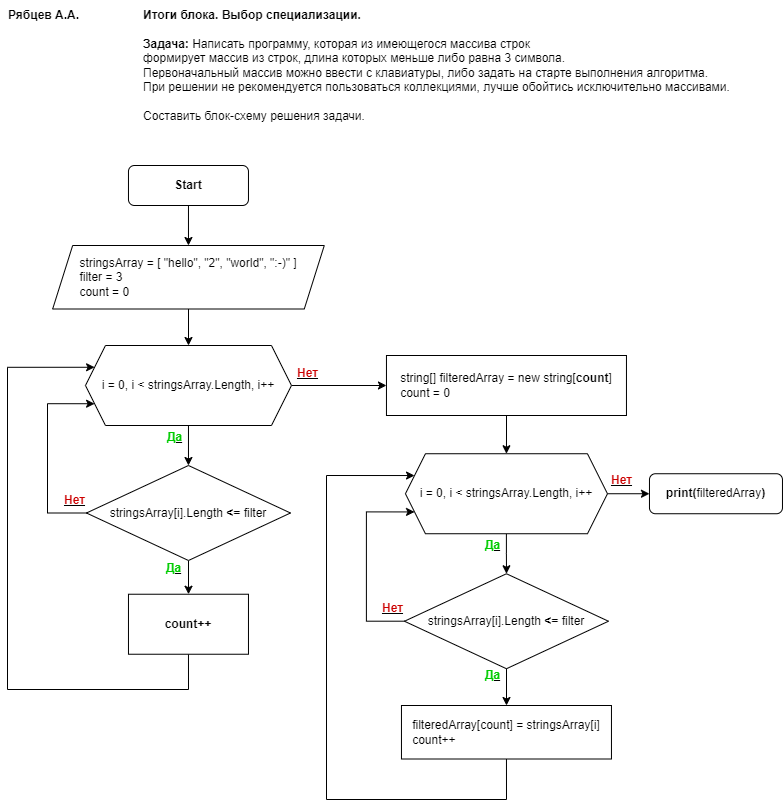

The diagram above was exported from draw.io. Its source (the exported page's mxGraphModel, read from the mxfile embedded in the PNG):
<mxGraphModel dx="2074" dy="1116" grid="1" gridSize="10" guides="1" tooltips="1" connect="1" arrows="1" fold="1" page="1" pageScale="1" pageWidth="827" pageHeight="1169" math="0" shadow="0">
  <root>
    <mxCell id="0" />
    <mxCell id="1" parent="0" />
    <mxCell id="kxU1ffu732CqR8aT-jwY-1" value="&lt;b&gt;Рябцев А.А.&lt;/b&gt;" style="text;html=1;align=left;verticalAlign=middle;resizable=0;points=[];autosize=1;strokeColor=none;fillColor=none;" vertex="1" parent="1">
      <mxGeometry x="25" y="15" width="90" height="30" as="geometry" />
    </mxCell>
    <mxCell id="kxU1ffu732CqR8aT-jwY-7" value="&lt;b&gt;Итоги блока. Выбор специализации.&lt;br&gt;&amp;nbsp;&lt;/b&gt;&lt;br&gt;&lt;div style=&quot;&quot;&gt;&lt;b&gt;Задача:&amp;nbsp;&lt;/b&gt;&lt;span style=&quot;background-color: initial;&quot;&gt;Написать программу, которая из имеющегося массива строк&lt;/span&gt;&lt;/div&gt;&lt;div style=&quot;&quot;&gt;формирует массив из строк, длина которых меньше либо равна 3 символа.&lt;/div&gt;&lt;div style=&quot;&quot;&gt;Первоначальный массив можно ввести с клавиатуры, либо задать на старте выполнения алгоритма.&lt;/div&gt;&lt;div style=&quot;&quot;&gt;При решении не рекомендуется пользоваться коллекциями, лучше обойтись исключительно массивами.&lt;/div&gt;&lt;div&gt;&lt;br&gt;&lt;/div&gt;&lt;div&gt;Составить блок-схему решения задачи.&lt;br&gt;&lt;/div&gt;" style="text;html=1;align=left;verticalAlign=middle;resizable=0;points=[];autosize=1;strokeColor=none;fillColor=none;" vertex="1" parent="1">
      <mxGeometry x="160" y="15" width="610" height="130" as="geometry" />
    </mxCell>
    <mxCell id="kxU1ffu732CqR8aT-jwY-29" value="" style="edgeStyle=orthogonalEdgeStyle;rounded=0;orthogonalLoop=1;jettySize=auto;html=1;" edge="1" parent="1" source="kxU1ffu732CqR8aT-jwY-30" target="kxU1ffu732CqR8aT-jwY-33">
      <mxGeometry relative="1" as="geometry" />
    </mxCell>
    <mxCell id="kxU1ffu732CqR8aT-jwY-30" value="&lt;b&gt;Start&lt;/b&gt;" style="rounded=1;whiteSpace=wrap;html=1;fontSize=12;glass=0;strokeWidth=1;shadow=0;" vertex="1" parent="1">
      <mxGeometry x="146.97" y="180" width="120" height="40" as="geometry" />
    </mxCell>
    <mxCell id="kxU1ffu732CqR8aT-jwY-31" value="&lt;b&gt;print(&lt;/b&gt;filteredArray&lt;b&gt;)&lt;/b&gt;" style="rounded=1;whiteSpace=wrap;html=1;fontSize=12;glass=0;strokeWidth=1;shadow=0;" vertex="1" parent="1">
      <mxGeometry x="667.97" y="488.24" width="133" height="40" as="geometry" />
    </mxCell>
    <mxCell id="kxU1ffu732CqR8aT-jwY-58" value="" style="edgeStyle=orthogonalEdgeStyle;rounded=0;orthogonalLoop=1;jettySize=auto;html=1;" edge="1" parent="1" source="kxU1ffu732CqR8aT-jwY-33" target="kxU1ffu732CqR8aT-jwY-55">
      <mxGeometry relative="1" as="geometry" />
    </mxCell>
    <mxCell id="kxU1ffu732CqR8aT-jwY-33" value="&lt;div style=&quot;text-align: justify;&quot;&gt;&lt;span style=&quot;background-color: initial;&quot;&gt;stringsArray =&amp;nbsp;&lt;/span&gt;[ &quot;hello&quot;, &quot;2&quot;, &quot;world&quot;, &quot;:-)&quot; ]&lt;/div&gt;&lt;div style=&quot;text-align: justify;&quot;&gt;&lt;span style=&quot;background-color: initial;&quot;&gt;filter = 3&lt;/span&gt;&lt;br&gt;&lt;/div&gt;&lt;div style=&quot;text-align: justify;&quot;&gt;&lt;span style=&quot;background-color: initial;&quot;&gt;count = 0&lt;/span&gt;&lt;br&gt;&lt;/div&gt;" style="shape=parallelogram;perimeter=parallelogramPerimeter;whiteSpace=wrap;html=1;fixedSize=1;" vertex="1" parent="1">
      <mxGeometry x="71.16" y="260" width="271.62" height="63.5" as="geometry" />
    </mxCell>
    <mxCell id="kxU1ffu732CqR8aT-jwY-65" style="edgeStyle=orthogonalEdgeStyle;rounded=0;orthogonalLoop=1;jettySize=auto;html=1;entryX=0;entryY=0.25;entryDx=0;entryDy=0;exitX=0.5;exitY=1;exitDx=0;exitDy=0;" edge="1" parent="1" source="kxU1ffu732CqR8aT-jwY-67" target="kxU1ffu732CqR8aT-jwY-55">
      <mxGeometry relative="1" as="geometry">
        <Array as="points">
          <mxPoint x="206.97" y="704" />
          <mxPoint x="25.97" y="704" />
          <mxPoint x="25.97" y="382" />
        </Array>
      </mxGeometry>
    </mxCell>
    <mxCell id="kxU1ffu732CqR8aT-jwY-66" style="edgeStyle=orthogonalEdgeStyle;rounded=0;orthogonalLoop=1;jettySize=auto;html=1;entryX=0;entryY=0.75;entryDx=0;entryDy=0;" edge="1" parent="1" source="kxU1ffu732CqR8aT-jwY-46" target="kxU1ffu732CqR8aT-jwY-55">
      <mxGeometry relative="1" as="geometry">
        <Array as="points">
          <mxPoint x="65.97" y="527.5" />
          <mxPoint x="65.97" y="418.5" />
        </Array>
      </mxGeometry>
    </mxCell>
    <mxCell id="kxU1ffu732CqR8aT-jwY-68" value="" style="edgeStyle=orthogonalEdgeStyle;rounded=0;orthogonalLoop=1;jettySize=auto;html=1;" edge="1" parent="1" source="kxU1ffu732CqR8aT-jwY-46" target="kxU1ffu732CqR8aT-jwY-67">
      <mxGeometry relative="1" as="geometry" />
    </mxCell>
    <mxCell id="kxU1ffu732CqR8aT-jwY-46" value="stringsArray[i].Length&amp;nbsp;&lt;b&gt;&amp;lt;=&lt;/b&gt; filter" style="rhombus;whiteSpace=wrap;html=1;" vertex="1" parent="1">
      <mxGeometry x="104.97" y="480" width="204" height="95" as="geometry" />
    </mxCell>
    <mxCell id="kxU1ffu732CqR8aT-jwY-59" value="" style="edgeStyle=orthogonalEdgeStyle;rounded=0;orthogonalLoop=1;jettySize=auto;html=1;" edge="1" parent="1" source="kxU1ffu732CqR8aT-jwY-55">
      <mxGeometry relative="1" as="geometry">
        <mxPoint x="206.97" y="480" as="targetPoint" />
      </mxGeometry>
    </mxCell>
    <mxCell id="kxU1ffu732CqR8aT-jwY-73" value="" style="edgeStyle=orthogonalEdgeStyle;rounded=0;orthogonalLoop=1;jettySize=auto;html=1;" edge="1" parent="1" source="kxU1ffu732CqR8aT-jwY-55" target="kxU1ffu732CqR8aT-jwY-72">
      <mxGeometry relative="1" as="geometry" />
    </mxCell>
    <mxCell id="kxU1ffu732CqR8aT-jwY-55" value="i = 0, i &amp;lt; stringsArray.Length, i++" style="shape=hexagon;perimeter=hexagonPerimeter2;whiteSpace=wrap;html=1;fixedSize=1;" vertex="1" parent="1">
      <mxGeometry x="103.97" y="360" width="206" height="80" as="geometry" />
    </mxCell>
    <mxCell id="kxU1ffu732CqR8aT-jwY-60" value="&lt;b&gt;&lt;u&gt;&lt;font color=&quot;#cc0000&quot;&gt;Нет&lt;/font&gt;&lt;/u&gt;&lt;/b&gt;" style="text;html=1;align=center;verticalAlign=middle;resizable=0;points=[];autosize=1;strokeColor=none;fillColor=none;" vertex="1" parent="1">
      <mxGeometry x="73.35" y="499.5" width="40" height="30" as="geometry" />
    </mxCell>
    <mxCell id="kxU1ffu732CqR8aT-jwY-61" value="&lt;b&gt;&lt;u&gt;&lt;font color=&quot;#00cc00&quot;&gt;Да&lt;/font&gt;&lt;/u&gt;&lt;/b&gt;" style="text;html=1;align=center;verticalAlign=middle;resizable=0;points=[];autosize=1;strokeColor=none;fillColor=none;" vertex="1" parent="1">
      <mxGeometry x="171.97" y="567.5" width="40" height="30" as="geometry" />
    </mxCell>
    <mxCell id="kxU1ffu732CqR8aT-jwY-67" value="&lt;b&gt;count++&lt;/b&gt;" style="rounded=0;whiteSpace=wrap;html=1;" vertex="1" parent="1">
      <mxGeometry x="146.97" y="608.74" width="120" height="60" as="geometry" />
    </mxCell>
    <mxCell id="kxU1ffu732CqR8aT-jwY-69" value="&lt;b&gt;&lt;u&gt;&lt;font color=&quot;#00cc00&quot;&gt;Да&lt;/font&gt;&lt;/u&gt;&lt;/b&gt;" style="text;html=1;align=center;verticalAlign=middle;resizable=0;points=[];autosize=1;strokeColor=none;fillColor=none;" vertex="1" parent="1">
      <mxGeometry x="172.97" y="437" width="40" height="30" as="geometry" />
    </mxCell>
    <mxCell id="kxU1ffu732CqR8aT-jwY-70" value="&lt;b&gt;&lt;u&gt;&lt;font color=&quot;#cc0000&quot;&gt;Нет&lt;/font&gt;&lt;/u&gt;&lt;/b&gt;" style="text;html=1;align=center;verticalAlign=middle;resizable=0;points=[];autosize=1;strokeColor=none;fillColor=none;" vertex="1" parent="1">
      <mxGeometry x="305.97" y="373" width="40" height="30" as="geometry" />
    </mxCell>
    <mxCell id="kxU1ffu732CqR8aT-jwY-90" style="edgeStyle=orthogonalEdgeStyle;rounded=0;orthogonalLoop=1;jettySize=auto;html=1;entryX=0.5;entryY=0;entryDx=0;entryDy=0;" edge="1" parent="1" source="kxU1ffu732CqR8aT-jwY-72" target="kxU1ffu732CqR8aT-jwY-79">
      <mxGeometry relative="1" as="geometry" />
    </mxCell>
    <mxCell id="kxU1ffu732CqR8aT-jwY-72" value="&lt;span style=&quot;text-align: justify; background-color: initial;&quot;&gt;string[] filteredArray = new string[&lt;b&gt;count&lt;/b&gt;]&lt;/span&gt;&lt;br&gt;&lt;div style=&quot;border-color: var(--border-color); text-align: justify;&quot;&gt;count = 0&lt;br&gt;&lt;/div&gt;" style="rounded=0;whiteSpace=wrap;html=1;" vertex="1" parent="1">
      <mxGeometry x="404.96000000000004" y="370" width="240" height="60" as="geometry" />
    </mxCell>
    <mxCell id="kxU1ffu732CqR8aT-jwY-74" style="edgeStyle=orthogonalEdgeStyle;rounded=0;orthogonalLoop=1;jettySize=auto;html=1;entryX=0;entryY=0.25;entryDx=0;entryDy=0;exitX=0.5;exitY=1;exitDx=0;exitDy=0;" edge="1" parent="1" source="kxU1ffu732CqR8aT-jwY-82" target="kxU1ffu732CqR8aT-jwY-79">
      <mxGeometry relative="1" as="geometry">
        <Array as="points">
          <mxPoint x="524.97" y="814" />
          <mxPoint x="344.97" y="814" />
          <mxPoint x="344.97" y="490" />
        </Array>
      </mxGeometry>
    </mxCell>
    <mxCell id="kxU1ffu732CqR8aT-jwY-75" style="edgeStyle=orthogonalEdgeStyle;rounded=0;orthogonalLoop=1;jettySize=auto;html=1;entryX=0;entryY=0.75;entryDx=0;entryDy=0;" edge="1" parent="1" source="kxU1ffu732CqR8aT-jwY-77" target="kxU1ffu732CqR8aT-jwY-79">
      <mxGeometry relative="1" as="geometry">
        <Array as="points">
          <mxPoint x="384.94000000000005" y="635.74" />
          <mxPoint x="384.94000000000005" y="526.74" />
        </Array>
      </mxGeometry>
    </mxCell>
    <mxCell id="kxU1ffu732CqR8aT-jwY-76" value="" style="edgeStyle=orthogonalEdgeStyle;rounded=0;orthogonalLoop=1;jettySize=auto;html=1;" edge="1" parent="1" source="kxU1ffu732CqR8aT-jwY-77" target="kxU1ffu732CqR8aT-jwY-82">
      <mxGeometry relative="1" as="geometry" />
    </mxCell>
    <mxCell id="kxU1ffu732CqR8aT-jwY-77" value="stringsArray[i].Length&amp;nbsp;&lt;b&gt;&amp;lt;=&lt;/b&gt; filter" style="rhombus;whiteSpace=wrap;html=1;" vertex="1" parent="1">
      <mxGeometry x="422.96000000000004" y="588.24" width="204" height="95" as="geometry" />
    </mxCell>
    <mxCell id="kxU1ffu732CqR8aT-jwY-78" value="" style="edgeStyle=orthogonalEdgeStyle;rounded=0;orthogonalLoop=1;jettySize=auto;html=1;" edge="1" parent="1" source="kxU1ffu732CqR8aT-jwY-79" target="kxU1ffu732CqR8aT-jwY-77">
      <mxGeometry relative="1" as="geometry" />
    </mxCell>
    <mxCell id="kxU1ffu732CqR8aT-jwY-91" value="" style="edgeStyle=orthogonalEdgeStyle;rounded=0;orthogonalLoop=1;jettySize=auto;html=1;" edge="1" parent="1" source="kxU1ffu732CqR8aT-jwY-79" target="kxU1ffu732CqR8aT-jwY-31">
      <mxGeometry relative="1" as="geometry" />
    </mxCell>
    <mxCell id="kxU1ffu732CqR8aT-jwY-79" value="i = 0, i &amp;lt; stringsArray.Length, i++" style="shape=hexagon;perimeter=hexagonPerimeter2;whiteSpace=wrap;html=1;fixedSize=1;" vertex="1" parent="1">
      <mxGeometry x="423.94000000000005" y="468.24" width="202.03" height="80" as="geometry" />
    </mxCell>
    <mxCell id="kxU1ffu732CqR8aT-jwY-80" value="&lt;b&gt;&lt;u&gt;&lt;font color=&quot;#cc0000&quot;&gt;Нет&lt;/font&gt;&lt;/u&gt;&lt;/b&gt;" style="text;html=1;align=center;verticalAlign=middle;resizable=0;points=[];autosize=1;strokeColor=none;fillColor=none;" vertex="1" parent="1">
      <mxGeometry x="390.94000000000017" y="607.74" width="40" height="30" as="geometry" />
    </mxCell>
    <mxCell id="kxU1ffu732CqR8aT-jwY-81" value="&lt;b&gt;&lt;u&gt;&lt;font color=&quot;#00cc00&quot;&gt;Да&lt;/font&gt;&lt;/u&gt;&lt;/b&gt;" style="text;html=1;align=center;verticalAlign=middle;resizable=0;points=[];autosize=1;strokeColor=none;fillColor=none;" vertex="1" parent="1">
      <mxGeometry x="490.96000000000004" y="674.74" width="40" height="30" as="geometry" />
    </mxCell>
    <mxCell id="kxU1ffu732CqR8aT-jwY-82" value="filteredArray[count] = stringsArray[i]&lt;br style=&quot;border-color: var(--border-color);&quot;&gt;&lt;div style=&quot;border-color: var(--border-color); text-align: justify;&quot;&gt;count++&lt;br&gt;&lt;/div&gt;" style="rounded=0;whiteSpace=wrap;html=1;" vertex="1" parent="1">
      <mxGeometry x="419.96000000000004" y="720" width="210" height="53.5" as="geometry" />
    </mxCell>
    <mxCell id="kxU1ffu732CqR8aT-jwY-83" value="&lt;b&gt;&lt;u&gt;&lt;font color=&quot;#00cc00&quot;&gt;Да&lt;/font&gt;&lt;/u&gt;&lt;/b&gt;" style="text;html=1;align=center;verticalAlign=middle;resizable=0;points=[];autosize=1;strokeColor=none;fillColor=none;" vertex="1" parent="1">
      <mxGeometry x="490.96000000000004" y="545" width="40" height="30" as="geometry" />
    </mxCell>
    <mxCell id="kxU1ffu732CqR8aT-jwY-92" value="&lt;b&gt;&lt;u&gt;&lt;font color=&quot;#cc0000&quot;&gt;Нет&lt;/font&gt;&lt;/u&gt;&lt;/b&gt;" style="text;html=1;align=center;verticalAlign=middle;resizable=0;points=[];autosize=1;strokeColor=none;fillColor=none;" vertex="1" parent="1">
      <mxGeometry x="619.97" y="480" width="40" height="30" as="geometry" />
    </mxCell>
  </root>
</mxGraphModel>